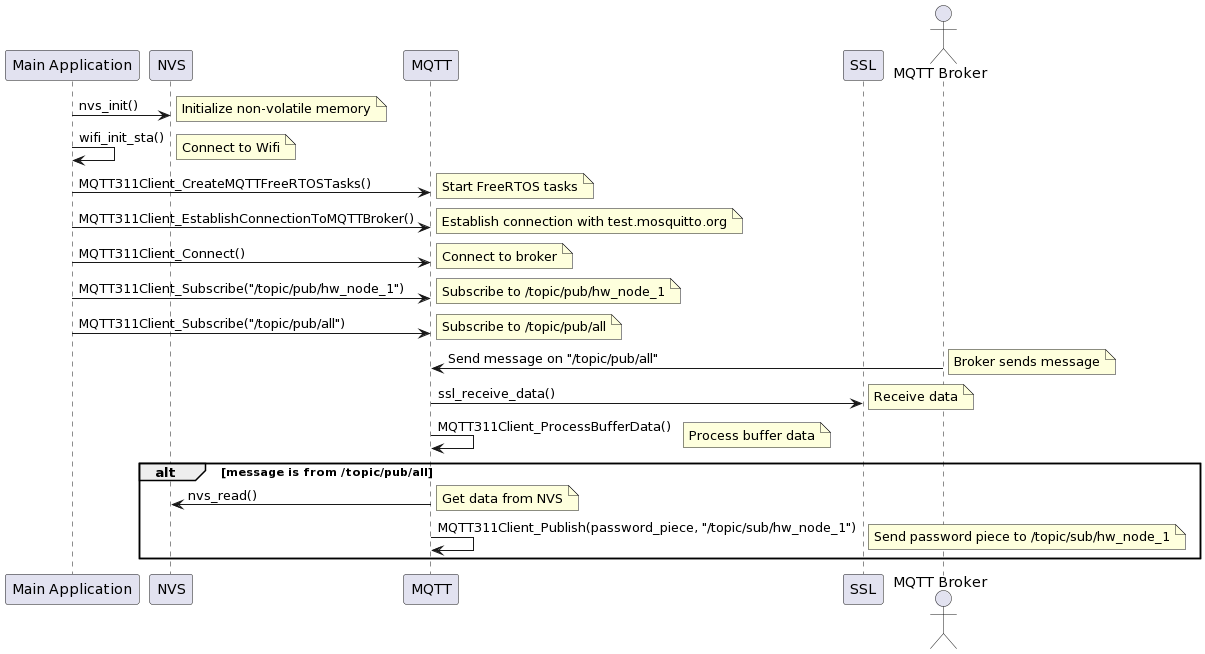

The diagram above was rendered by PlantUML. Its source (embedded in the PNG):
@startuml
participant "Main Application" as MA
participant "NVS" as NVS
participant "MQTT" as MQTT
participant "SSL" as SSL
actor "MQTT Broker" as Broker

MA -> NVS: nvs_init()
note right: Initialize non-volatile memory

MA -> MA: wifi_init_sta()
note right: Connect to Wifi

MA -> MQTT: MQTT311Client_CreateMQTTFreeRTOSTasks()
note right: Start FreeRTOS tasks

MA -> MQTT: MQTT311Client_EstablishConnectionToMQTTBroker()
note right: Establish connection with test.mosquitto.org

MA -> MQTT: MQTT311Client_Connect()
note right: Connect to broker

MA -> MQTT: MQTT311Client_Subscribe("/topic/pub/hw_node_1")
note right: Subscribe to /topic/pub/hw_node_1

MA -> MQTT: MQTT311Client_Subscribe("/topic/pub/all")
note right: Subscribe to /topic/pub/all

Broker -> MQTT: Send message on "/topic/pub/all"
note right: Broker sends message

MQTT -> SSL: ssl_receive_data()
note right: Receive data

MQTT -> MQTT: MQTT311Client_ProcessBufferData()
note right: Process buffer data

alt message is from /topic/pub/all
    MQTT -> NVS: nvs_read()
    note right: Get data from NVS
    MQTT -> MQTT: MQTT311Client_Publish(password_piece, "/topic/sub/hw_node_1")
    note right: Send password piece to /topic/sub/hw_node_1
end
@enduml